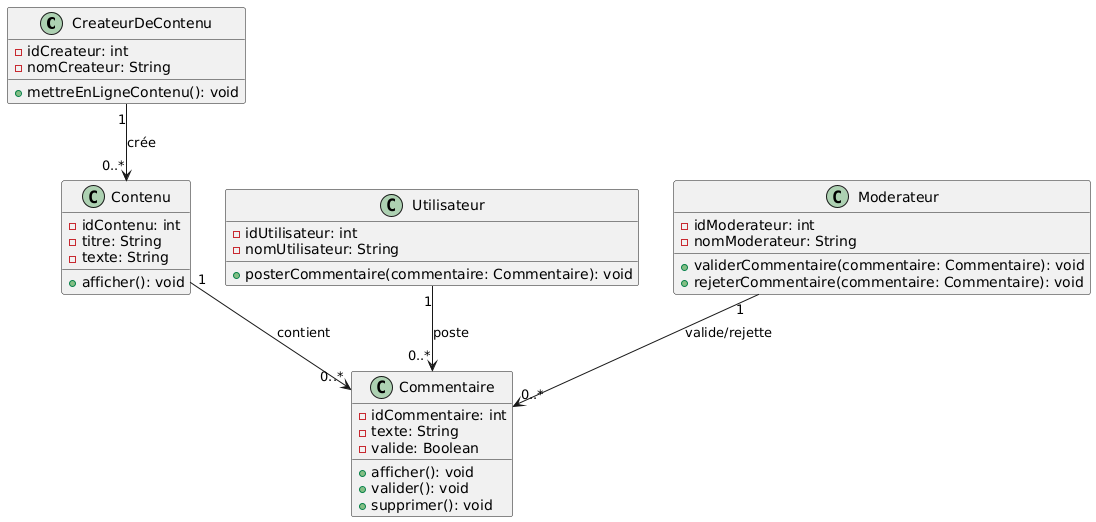

The diagram above was rendered by PlantUML. Its source (embedded in the PNG):
@startuml
class CreateurDeContenu {
    - idCreateur: int
    - nomCreateur: String
    + mettreEnLigneContenu(): void
}

class Contenu {
    - idContenu: int
    - titre: String
    - texte: String
    + afficher(): void
}

class Utilisateur {
    - idUtilisateur: int
    - nomUtilisateur: String
    + posterCommentaire(commentaire: Commentaire): void
}

class Commentaire {
    - idCommentaire: int
    - texte: String
    - valide: Boolean
    + afficher(): void
    + valider(): void
    + supprimer(): void
}

class Moderateur {
    - idModerateur: int
    - nomModerateur: String
    + validerCommentaire(commentaire: Commentaire): void
    + rejeterCommentaire(commentaire: Commentaire): void
}

CreateurDeContenu "1" --> "0..*" Contenu : crée
Utilisateur "1" --> "0..*" Commentaire : poste
Moderateur "1" --> "0..*" Commentaire : valide/rejette
Contenu "1" --> "0..*" Commentaire : contient
@enduml